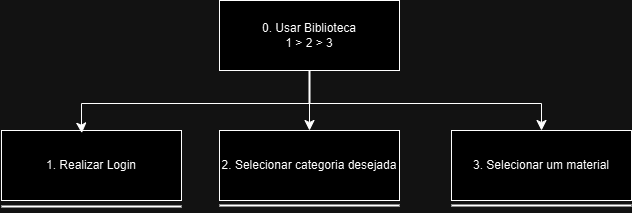

The diagram above was exported from draw.io. Its source (the exported page's mxGraphModel, read from the mxfile embedded in the PNG):
<mxGraphModel dx="-612" dy="565" grid="1" gridSize="10" guides="1" tooltips="1" connect="1" arrows="1" fold="1" page="1" pageScale="1" pageWidth="827" pageHeight="1169" math="0" shadow="0">
  <root>
    <mxCell id="0" />
    <mxCell id="1" parent="0" />
    <mxCell id="BGu6lRZ9B8wdlGCPMwcN-1" value="0.&amp;nbsp;Usar Biblioteca&lt;div&gt;1 &amp;gt; 2 &amp;gt; 3&lt;/div&gt;" style="rounded=0;whiteSpace=wrap;html=1;" vertex="1" parent="1">
      <mxGeometry x="1978" y="330" width="180" height="70" as="geometry" />
    </mxCell>
    <mxCell id="BGu6lRZ9B8wdlGCPMwcN-2" value="1. Realizar Login" style="rounded=0;whiteSpace=wrap;html=1;" vertex="1" parent="1">
      <mxGeometry x="1760" y="460" width="180" height="70" as="geometry" />
    </mxCell>
    <mxCell id="BGu6lRZ9B8wdlGCPMwcN-3" value="2. Selecionar categoria desejada" style="rounded=0;whiteSpace=wrap;html=1;" vertex="1" parent="1">
      <mxGeometry x="1978" y="460" width="180" height="70" as="geometry" />
    </mxCell>
    <mxCell id="BGu6lRZ9B8wdlGCPMwcN-4" value="3.&amp;nbsp;Selecionar um material" style="rounded=0;whiteSpace=wrap;html=1;" vertex="1" parent="1">
      <mxGeometry x="2210" y="460" width="180" height="70" as="geometry" />
    </mxCell>
    <mxCell id="BGu6lRZ9B8wdlGCPMwcN-5" value="" style="line;strokeWidth=2;direction=south;html=1;" vertex="1" parent="1">
      <mxGeometry x="2063" y="400" width="10" height="33" as="geometry" />
    </mxCell>
    <mxCell id="BGu6lRZ9B8wdlGCPMwcN-6" value="" style="edgeStyle=segmentEdgeStyle;endArrow=classic;html=1;curved=0;rounded=0;endSize=8;startSize=8;exitX=1;exitY=0.5;exitDx=0;exitDy=0;exitPerimeter=0;entryX=0.446;entryY=0.023;entryDx=0;entryDy=0;entryPerimeter=0;" edge="1" parent="1">
      <mxGeometry width="50" height="50" relative="1" as="geometry">
        <mxPoint x="2069" y="433" as="sourcePoint" />
        <mxPoint x="1840.2799999999997" y="462.61" as="targetPoint" />
        <Array as="points">
          <mxPoint x="1840" y="433" />
          <mxPoint x="1840" y="457" />
        </Array>
      </mxGeometry>
    </mxCell>
    <mxCell id="BGu6lRZ9B8wdlGCPMwcN-7" value="" style="edgeStyle=segmentEdgeStyle;endArrow=classic;html=1;curved=0;rounded=0;endSize=8;startSize=8;entryX=0.5;entryY=0;entryDx=0;entryDy=0;" edge="1" parent="1" target="BGu6lRZ9B8wdlGCPMwcN-3">
      <mxGeometry width="50" height="50" relative="1" as="geometry">
        <mxPoint x="2069" y="433" as="sourcePoint" />
        <mxPoint x="1849.2799999999997" y="465.61" as="targetPoint" />
        <Array as="points">
          <mxPoint x="2068" y="433" />
        </Array>
      </mxGeometry>
    </mxCell>
    <mxCell id="BGu6lRZ9B8wdlGCPMwcN-8" value="" style="edgeStyle=segmentEdgeStyle;endArrow=classic;html=1;curved=0;rounded=0;endSize=8;startSize=8;entryX=0.5;entryY=0;entryDx=0;entryDy=0;" edge="1" parent="1" target="BGu6lRZ9B8wdlGCPMwcN-4">
      <mxGeometry width="50" height="50" relative="1" as="geometry">
        <mxPoint x="2069" y="433" as="sourcePoint" />
        <mxPoint x="1849.2799999999997" y="475.61" as="targetPoint" />
        <Array as="points">
          <mxPoint x="2300" y="433" />
        </Array>
      </mxGeometry>
    </mxCell>
    <mxCell id="BGu6lRZ9B8wdlGCPMwcN-9" value="" style="line;strokeWidth=2;html=1;" vertex="1" parent="1">
      <mxGeometry x="1760" y="531" width="180" height="10" as="geometry" />
    </mxCell>
    <mxCell id="BGu6lRZ9B8wdlGCPMwcN-10" value="" style="line;strokeWidth=2;html=1;" vertex="1" parent="1">
      <mxGeometry x="1978" y="530" width="180" height="10" as="geometry" />
    </mxCell>
    <mxCell id="BGu6lRZ9B8wdlGCPMwcN-11" value="" style="line;strokeWidth=2;html=1;" vertex="1" parent="1">
      <mxGeometry x="2210" y="530" width="180" height="10" as="geometry" />
    </mxCell>
  </root>
</mxGraphModel>